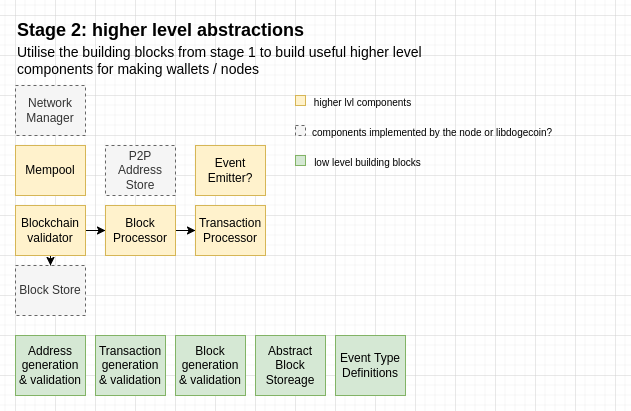

The diagram above was exported from draw.io. Its source (the exported page's mxGraphModel, read from the mxfile embedded in the PNG):
<mxGraphModel dx="802" dy="547" grid="1" gridSize="10" guides="1" tooltips="1" connect="1" arrows="1" fold="1" page="1" pageScale="1" pageWidth="827" pageHeight="1169" math="0" shadow="0">
  <root>
    <mxCell id="0" />
    <mxCell id="1" parent="0" />
    <mxCell id="2" value="Address generation &amp;amp; validation" style="rounded=0;whiteSpace=wrap;html=1;fillColor=#d5e8d4;strokeColor=#82b366;" vertex="1" parent="1">
      <mxGeometry x="40" y="810" width="70" height="60" as="geometry" />
    </mxCell>
    <mxCell id="3" value="&lt;font style=&quot;font-size: 14px&quot;&gt;Utilise the building blocks from stage 1 to build useful higher level components for making wallets / nodes&lt;/font&gt;" style="text;html=1;strokeColor=none;fillColor=none;align=left;verticalAlign=middle;whiteSpace=wrap;rounded=0;dashed=1;" vertex="1" parent="1">
      <mxGeometry x="40" y="520" width="420" height="30" as="geometry" />
    </mxCell>
    <mxCell id="4" value="&lt;font style=&quot;font-size: 18px&quot;&gt;&lt;b&gt;Stage 2: higher level abstractions&lt;/b&gt;&lt;/font&gt;" style="text;html=1;strokeColor=none;fillColor=none;align=left;verticalAlign=middle;whiteSpace=wrap;rounded=0;dashed=1;fontSize=14;" vertex="1" parent="1">
      <mxGeometry x="40" y="490" width="300" height="30" as="geometry" />
    </mxCell>
    <mxCell id="5" value="Transaction generation &amp;amp; validation" style="rounded=0;whiteSpace=wrap;html=1;fillColor=#d5e8d4;strokeColor=#82b366;" vertex="1" parent="1">
      <mxGeometry x="120" y="810" width="70" height="60" as="geometry" />
    </mxCell>
    <mxCell id="6" value="Block generation &amp;amp; validation" style="rounded=0;whiteSpace=wrap;html=1;fillColor=#d5e8d4;strokeColor=#82b366;" vertex="1" parent="1">
      <mxGeometry x="200" y="810" width="70" height="60" as="geometry" />
    </mxCell>
    <mxCell id="7" value="Abstract Block Storeage" style="rounded=0;whiteSpace=wrap;html=1;fillColor=#d5e8d4;strokeColor=#82b366;" vertex="1" parent="1">
      <mxGeometry x="280" y="810" width="70" height="60" as="geometry" />
    </mxCell>
    <mxCell id="8" style="edgeStyle=orthogonalEdgeStyle;rounded=0;orthogonalLoop=1;jettySize=auto;html=1;fontSize=18;" edge="1" source="10" target="12" parent="1">
      <mxGeometry relative="1" as="geometry" />
    </mxCell>
    <mxCell id="9" style="edgeStyle=orthogonalEdgeStyle;rounded=0;orthogonalLoop=1;jettySize=auto;html=1;fontSize=18;" edge="1" source="10" target="17" parent="1">
      <mxGeometry relative="1" as="geometry" />
    </mxCell>
    <mxCell id="10" value="Blockchain validator" style="rounded=0;whiteSpace=wrap;html=1;fillColor=#fff2cc;strokeColor=#d6b656;" vertex="1" parent="1">
      <mxGeometry x="40" y="680" width="70" height="50" as="geometry" />
    </mxCell>
    <mxCell id="11" style="edgeStyle=orthogonalEdgeStyle;rounded=0;orthogonalLoop=1;jettySize=auto;html=1;fontSize=18;" edge="1" source="12" target="13" parent="1">
      <mxGeometry relative="1" as="geometry" />
    </mxCell>
    <mxCell id="12" value="Block Processor" style="rounded=0;whiteSpace=wrap;html=1;fillColor=#fff2cc;strokeColor=#d6b656;" vertex="1" parent="1">
      <mxGeometry x="130" y="680" width="70" height="50" as="geometry" />
    </mxCell>
    <mxCell id="13" value="Transaction&lt;br&gt;Processor" style="rounded=0;whiteSpace=wrap;html=1;fillColor=#fff2cc;strokeColor=#d6b656;" vertex="1" parent="1">
      <mxGeometry x="220" y="680" width="70" height="50" as="geometry" />
    </mxCell>
    <mxCell id="14" value="Mempool&lt;span style=&quot;color: rgba(0 , 0 , 0 , 0) ; font-family: monospace ; font-size: 0px&quot;&gt;%3CmxGraphModel%3E%3Croot%3E%3CmxCell%20id%3D%220%22%2F%3E%3CmxCell%20id%3D%221%22%20parent%3D%220%22%2F%3E%3CmxCell%20id%3D%222%22%20value%3D%22Block%20Processor%22%20style%3D%22rounded%3D0%3BwhiteSpace%3Dwrap%3Bhtml%3D1%3B%22%20vertex%3D%221%22%20parent%3D%221%22%3E%3CmxGeometry%20x%3D%22280%22%20y%3D%22660%22%20width%3D%2270%22%20height%3D%2250%22%20as%3D%22geometry%22%2F%3E%3C%2FmxCell%3E%3C%2Froot%3E%3C%2FmxGraphModel%3E&lt;/span&gt;" style="rounded=0;whiteSpace=wrap;html=1;fillColor=#fff2cc;strokeColor=#d6b656;" vertex="1" parent="1">
      <mxGeometry x="40" y="620" width="70" height="50" as="geometry" />
    </mxCell>
    <mxCell id="15" value="P2P Address Store" style="rounded=0;whiteSpace=wrap;html=1;fillColor=#f5f5f5;fontColor=#333333;strokeColor=#666666;dashed=1;" vertex="1" parent="1">
      <mxGeometry x="130" y="620" width="70" height="50" as="geometry" />
    </mxCell>
    <mxCell id="16" value="Network Manager" style="rounded=0;whiteSpace=wrap;html=1;fillColor=#f5f5f5;fontColor=#333333;strokeColor=#666666;dashed=1;" vertex="1" parent="1">
      <mxGeometry x="40" y="560" width="70" height="50" as="geometry" />
    </mxCell>
    <mxCell id="17" value="Block Store" style="rounded=0;whiteSpace=wrap;html=1;fillColor=#f5f5f5;fontColor=#333333;strokeColor=#666666;dashed=1;" vertex="1" parent="1">
      <mxGeometry x="40" y="740" width="70" height="50" as="geometry" />
    </mxCell>
    <mxCell id="18" value="Event Emitter?" style="rounded=0;whiteSpace=wrap;html=1;fillColor=#fff2cc;strokeColor=#d6b656;" vertex="1" parent="1">
      <mxGeometry x="220" y="620" width="70" height="50" as="geometry" />
    </mxCell>
    <mxCell id="19" value="" style="whiteSpace=wrap;html=1;aspect=fixed;dashed=1;fontSize=18;fillColor=#f5f5f5;fontColor=#333333;strokeColor=#666666;" vertex="1" parent="1">
      <mxGeometry x="320" y="600" width="10" height="10" as="geometry" />
    </mxCell>
    <mxCell id="20" value="" style="whiteSpace=wrap;html=1;aspect=fixed;fontSize=18;fillColor=#fff2cc;strokeColor=#d6b656;" vertex="1" parent="1">
      <mxGeometry x="320" y="570" width="10" height="10" as="geometry" />
    </mxCell>
    <mxCell id="21" value="" style="whiteSpace=wrap;html=1;aspect=fixed;fontSize=18;fillColor=#d5e8d4;strokeColor=#82b366;" vertex="1" parent="1">
      <mxGeometry x="320" y="630" width="10" height="10" as="geometry" />
    </mxCell>
    <mxCell id="22" value="&lt;font style=&quot;font-size: 10px&quot;&gt;low level building blocks&lt;/font&gt;" style="text;html=1;strokeColor=none;fillColor=none;align=center;verticalAlign=middle;whiteSpace=wrap;rounded=0;fontSize=18;" vertex="1" parent="1">
      <mxGeometry x="335" y="620" width="115" height="30" as="geometry" />
    </mxCell>
    <mxCell id="23" value="&lt;font style=&quot;font-size: 10px&quot;&gt;higher lvl components&lt;/font&gt;" style="text;html=1;strokeColor=none;fillColor=none;align=center;verticalAlign=middle;whiteSpace=wrap;rounded=0;fontSize=18;" vertex="1" parent="1">
      <mxGeometry x="330" y="560" width="115" height="30" as="geometry" />
    </mxCell>
    <mxCell id="24" value="&lt;p&gt;&lt;span style=&quot;font-size: 10px&quot;&gt;components implemented by the node or libdogecoin?&lt;/span&gt;&lt;/p&gt;" style="text;html=1;strokeColor=none;fillColor=none;align=left;verticalAlign=middle;whiteSpace=wrap;rounded=0;fontSize=18;" vertex="1" parent="1">
      <mxGeometry x="335" y="590" width="305" height="30" as="geometry" />
    </mxCell>
    <mxCell id="25" value="Event Type Definitions" style="rounded=0;whiteSpace=wrap;html=1;fillColor=#d5e8d4;strokeColor=#82b366;" vertex="1" parent="1">
      <mxGeometry x="360" y="810" width="70" height="60" as="geometry" />
    </mxCell>
  </root>
</mxGraphModel>